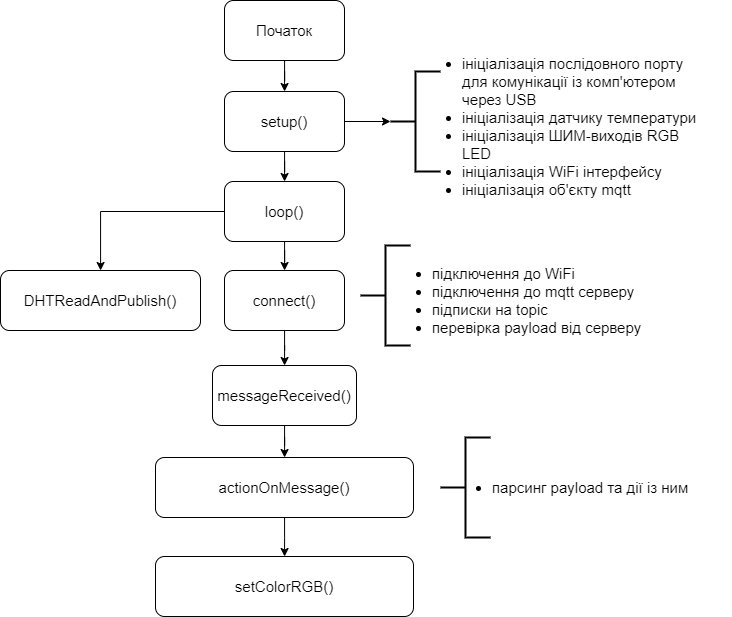

The diagram above was exported from draw.io. Its source (the exported page's mxGraphModel, read from the mxfile embedded in the PNG):
<mxGraphModel dx="1597" dy="842" grid="1" gridSize="10" guides="1" tooltips="1" connect="1" arrows="1" fold="1" page="1" pageScale="1" pageWidth="827" pageHeight="1169" math="0" shadow="0">
  <root>
    <mxCell id="0" />
    <mxCell id="1" parent="0" />
    <mxCell id="WuGFjEW0dq9ssQD4x9LP-3" value="" style="edgeStyle=orthogonalEdgeStyle;rounded=0;orthogonalLoop=1;jettySize=auto;html=1;fontSize=15;" edge="1" parent="1" source="WuGFjEW0dq9ssQD4x9LP-1" target="WuGFjEW0dq9ssQD4x9LP-2">
      <mxGeometry relative="1" as="geometry" />
    </mxCell>
    <mxCell id="WuGFjEW0dq9ssQD4x9LP-1" value="&lt;font style=&quot;font-size: 15px&quot;&gt;Початок&lt;/font&gt;" style="rounded=1;whiteSpace=wrap;html=1;" vertex="1" parent="1">
      <mxGeometry x="292" y="89" width="120" height="60" as="geometry" />
    </mxCell>
    <mxCell id="WuGFjEW0dq9ssQD4x9LP-5" value="" style="edgeStyle=orthogonalEdgeStyle;rounded=0;orthogonalLoop=1;jettySize=auto;html=1;fontSize=15;" edge="1" parent="1" source="WuGFjEW0dq9ssQD4x9LP-2" target="WuGFjEW0dq9ssQD4x9LP-4">
      <mxGeometry relative="1" as="geometry" />
    </mxCell>
    <mxCell id="WuGFjEW0dq9ssQD4x9LP-10" value="" style="edgeStyle=orthogonalEdgeStyle;rounded=0;orthogonalLoop=1;jettySize=auto;html=1;fontSize=15;" edge="1" parent="1" source="WuGFjEW0dq9ssQD4x9LP-2" target="WuGFjEW0dq9ssQD4x9LP-9">
      <mxGeometry relative="1" as="geometry" />
    </mxCell>
    <mxCell id="WuGFjEW0dq9ssQD4x9LP-2" value="&lt;font style=&quot;font-size: 15px&quot;&gt;setup()&lt;br&gt;&lt;/font&gt;" style="rounded=1;whiteSpace=wrap;html=1;" vertex="1" parent="1">
      <mxGeometry x="292" y="180" width="120" height="60" as="geometry" />
    </mxCell>
    <mxCell id="WuGFjEW0dq9ssQD4x9LP-4" value="" style="strokeWidth=2;html=1;shape=mxgraph.flowchart.annotation_2;align=left;labelPosition=right;pointerEvents=1;fontSize=15;" vertex="1" parent="1">
      <mxGeometry x="458" y="160" width="50" height="100" as="geometry" />
    </mxCell>
    <mxCell id="WuGFjEW0dq9ssQD4x9LP-8" value="&lt;ul&gt;&lt;li&gt;&lt;span&gt;ініціалізація послідовного порту для комунікації із комп'ютером через USB&lt;/span&gt;&lt;/li&gt;&lt;li&gt;&lt;span&gt;ініціалізація датчику температури&lt;/span&gt;&lt;/li&gt;&lt;li&gt;&lt;span&gt;ініціалізація ШИМ-виходів RGB LED&lt;/span&gt;&lt;/li&gt;&lt;li&gt;&lt;span&gt;ініціалізація WiFi інтерфейсу&lt;/span&gt;&lt;/li&gt;&lt;li&gt;&lt;span&gt;ініціалізація об'єкту mqtt&lt;/span&gt;&lt;/li&gt;&lt;/ul&gt;" style="text;html=1;strokeColor=none;fillColor=none;align=left;verticalAlign=middle;whiteSpace=wrap;rounded=0;fontSize=15;" vertex="1" parent="1">
      <mxGeometry x="488" y="150" width="280" height="130" as="geometry" />
    </mxCell>
    <mxCell id="WuGFjEW0dq9ssQD4x9LP-12" value="" style="edgeStyle=orthogonalEdgeStyle;rounded=0;orthogonalLoop=1;jettySize=auto;html=1;fontSize=15;" edge="1" parent="1" source="WuGFjEW0dq9ssQD4x9LP-9" target="WuGFjEW0dq9ssQD4x9LP-11">
      <mxGeometry relative="1" as="geometry" />
    </mxCell>
    <mxCell id="WuGFjEW0dq9ssQD4x9LP-27" value="" style="edgeStyle=orthogonalEdgeStyle;rounded=0;orthogonalLoop=1;jettySize=auto;html=1;fontSize=15;" edge="1" parent="1" source="WuGFjEW0dq9ssQD4x9LP-9" target="WuGFjEW0dq9ssQD4x9LP-26">
      <mxGeometry relative="1" as="geometry" />
    </mxCell>
    <mxCell id="WuGFjEW0dq9ssQD4x9LP-9" value="&lt;font style=&quot;font-size: 15px&quot;&gt;loop()&lt;br&gt;&lt;/font&gt;" style="rounded=1;whiteSpace=wrap;html=1;" vertex="1" parent="1">
      <mxGeometry x="292" y="270" width="120" height="60" as="geometry" />
    </mxCell>
    <mxCell id="WuGFjEW0dq9ssQD4x9LP-19" value="" style="edgeStyle=orthogonalEdgeStyle;rounded=0;orthogonalLoop=1;jettySize=auto;html=1;fontSize=15;" edge="1" parent="1" source="WuGFjEW0dq9ssQD4x9LP-11" target="WuGFjEW0dq9ssQD4x9LP-18">
      <mxGeometry relative="1" as="geometry" />
    </mxCell>
    <mxCell id="WuGFjEW0dq9ssQD4x9LP-11" value="&lt;font style=&quot;font-size: 15px&quot;&gt;connect()&lt;br&gt;&lt;/font&gt;" style="rounded=1;whiteSpace=wrap;html=1;" vertex="1" parent="1">
      <mxGeometry x="292" y="359" width="120" height="60" as="geometry" />
    </mxCell>
    <mxCell id="WuGFjEW0dq9ssQD4x9LP-16" value="" style="strokeWidth=2;html=1;shape=mxgraph.flowchart.annotation_2;align=left;labelPosition=right;pointerEvents=1;fontSize=15;" vertex="1" parent="1">
      <mxGeometry x="428" y="334" width="50" height="100" as="geometry" />
    </mxCell>
    <mxCell id="WuGFjEW0dq9ssQD4x9LP-17" value="&lt;ul&gt;&lt;li&gt;підключення до WiFi&lt;/li&gt;&lt;li&gt;підключення до mqtt серверу&lt;/li&gt;&lt;li&gt;підписки на topic&lt;/li&gt;&lt;li&gt;перевірка payload від серверу&lt;span style=&quot;white-space: pre&quot;&gt;&#09;&lt;/span&gt;&lt;/li&gt;&lt;/ul&gt;" style="text;html=1;strokeColor=none;fillColor=none;align=left;verticalAlign=middle;whiteSpace=wrap;rounded=0;fontSize=15;" vertex="1" parent="1">
      <mxGeometry x="458" y="324" width="280" height="130" as="geometry" />
    </mxCell>
    <mxCell id="WuGFjEW0dq9ssQD4x9LP-21" value="" style="edgeStyle=orthogonalEdgeStyle;rounded=0;orthogonalLoop=1;jettySize=auto;html=1;fontSize=15;" edge="1" parent="1" source="WuGFjEW0dq9ssQD4x9LP-18" target="WuGFjEW0dq9ssQD4x9LP-20">
      <mxGeometry relative="1" as="geometry" />
    </mxCell>
    <mxCell id="WuGFjEW0dq9ssQD4x9LP-18" value="&lt;font style=&quot;font-size: 15px&quot;&gt;messageReceived()&lt;br&gt;&lt;/font&gt;" style="rounded=1;whiteSpace=wrap;html=1;" vertex="1" parent="1">
      <mxGeometry x="280" y="454" width="144" height="60" as="geometry" />
    </mxCell>
    <mxCell id="WuGFjEW0dq9ssQD4x9LP-25" value="" style="edgeStyle=orthogonalEdgeStyle;rounded=0;orthogonalLoop=1;jettySize=auto;html=1;fontSize=15;" edge="1" parent="1" source="WuGFjEW0dq9ssQD4x9LP-20" target="WuGFjEW0dq9ssQD4x9LP-24">
      <mxGeometry relative="1" as="geometry" />
    </mxCell>
    <mxCell id="WuGFjEW0dq9ssQD4x9LP-20" value="&lt;font style=&quot;font-size: 15px&quot;&gt;actionOnMessage()&lt;br&gt;&lt;/font&gt;" style="rounded=1;whiteSpace=wrap;html=1;" vertex="1" parent="1">
      <mxGeometry x="223" y="546" width="258" height="60" as="geometry" />
    </mxCell>
    <mxCell id="WuGFjEW0dq9ssQD4x9LP-22" value="" style="strokeWidth=2;html=1;shape=mxgraph.flowchart.annotation_2;align=left;labelPosition=right;pointerEvents=1;fontSize=15;" vertex="1" parent="1">
      <mxGeometry x="508" y="526" width="50" height="100" as="geometry" />
    </mxCell>
    <mxCell id="WuGFjEW0dq9ssQD4x9LP-23" value="&lt;ul&gt;&lt;li&gt;парсинг payload та дії із ним&lt;/li&gt;&lt;/ul&gt;" style="text;html=1;strokeColor=none;fillColor=none;align=left;verticalAlign=middle;whiteSpace=wrap;rounded=0;fontSize=15;" vertex="1" parent="1">
      <mxGeometry x="518" y="511" width="280" height="130" as="geometry" />
    </mxCell>
    <mxCell id="WuGFjEW0dq9ssQD4x9LP-24" value="&lt;font style=&quot;font-size: 15px&quot;&gt;setColorRGB()&lt;br&gt;&lt;/font&gt;" style="rounded=1;whiteSpace=wrap;html=1;" vertex="1" parent="1">
      <mxGeometry x="223" y="645" width="258" height="60" as="geometry" />
    </mxCell>
    <mxCell id="WuGFjEW0dq9ssQD4x9LP-26" value="&lt;font style=&quot;font-size: 15px&quot;&gt;DHTReadAndPublish()&lt;br&gt;&lt;/font&gt;" style="rounded=1;whiteSpace=wrap;html=1;" vertex="1" parent="1">
      <mxGeometry x="68" y="359" width="200" height="60" as="geometry" />
    </mxCell>
  </root>
</mxGraphModel>